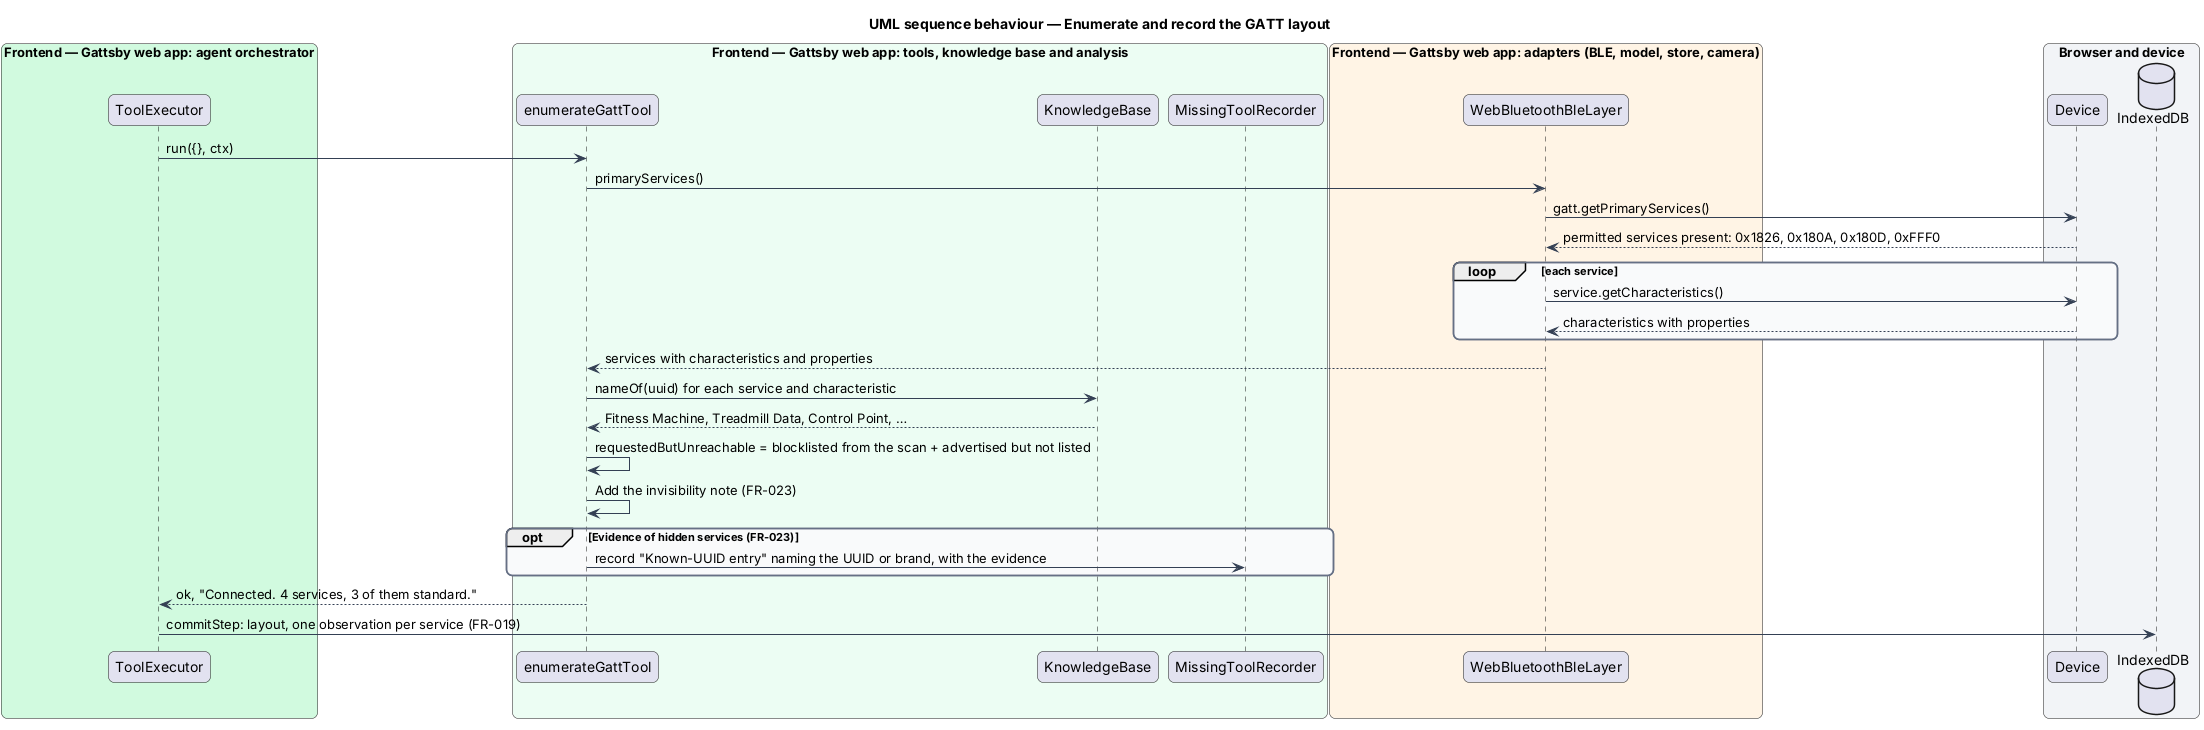

The diagram above was rendered by PlantUML. Its source (embedded in the PNG):
@startuml
title UML sequence behaviour — Enumerate and record the GATT layout
skinparam backgroundColor #FFFFFF
skinparam shadowing false
skinparam roundcorner 12
skinparam defaultFontName Arial
skinparam ArrowColor #344054
skinparam rectangle {
  BorderColor #344054
  FontColor #101828
}
skinparam package {
  BorderColor #667085
  FontColor #101828
  BackgroundColor #F9FAFB
}
box "Frontend — Gattsby web app: agent orchestrator" #D1FADF
  participant "ToolExecutor" as executor
end box
box "Frontend — Gattsby web app: tools, knowledge base and analysis" #ECFDF3
  participant "enumerateGattTool" as tool
  participant "KnowledgeBase" as kb
  participant "MissingToolRecorder" as missing
end box
box "Frontend — Gattsby web app: adapters (BLE, model, store, camera)" #FFF4E5
  participant "WebBluetoothBleLayer" as ble
end box
box "Browser and device" #F2F4F7
  participant "Device" as device
  database "IndexedDB" as idb
end box

executor -> tool : run({}, ctx)
tool -> ble : primaryServices()
ble -> device : gatt.getPrimaryServices()
device --> ble : permitted services present: 0x1826, 0x180A, 0x180D, 0xFFF0
loop each service
  ble -> device : service.getCharacteristics()
  device --> ble : characteristics with properties
end
ble --> tool : services with characteristics and properties
tool -> kb : nameOf(uuid) for each service and characteristic
kb --> tool : Fitness Machine, Treadmill Data, Control Point, …
tool -> tool : requestedButUnreachable = blocklisted from the scan + advertised but not listed
tool -> tool : Add the invisibility note (FR-023)
opt Evidence of hidden services (FR-023)
  tool -> missing : record "Known-UUID entry" naming the UUID or brand, with the evidence
end
tool --> executor : ok, "Connected. 4 services, 3 of them standard."
executor -> idb : commitStep: layout, one observation per service (FR-019)
@enduml